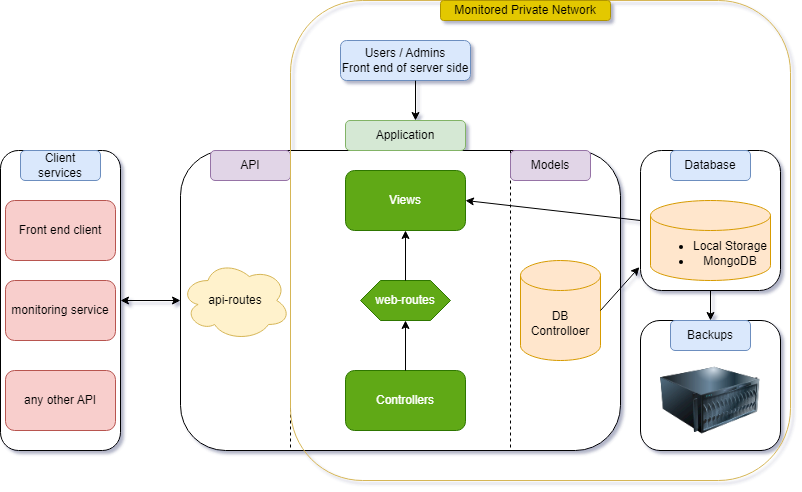

The diagram above was exported from draw.io. Its source (the exported page's mxGraphModel, read from the mxfile embedded in the PNG):
<mxGraphModel dx="1434" dy="746" grid="0" gridSize="10" guides="1" tooltips="1" connect="1" arrows="1" fold="1" page="1" pageScale="1" pageWidth="850" pageHeight="1100" math="0" shadow="1">
  <root>
    <mxCell id="0" />
    <mxCell id="1" parent="0" />
    <mxCell id="AiSd3P_SEOXKr-jDCzkv-1" value="" style="rounded=1;whiteSpace=wrap;html=1;" vertex="1" parent="1">
      <mxGeometry x="20" y="230" width="120" height="300" as="geometry" />
    </mxCell>
    <mxCell id="AiSd3P_SEOXKr-jDCzkv-2" value="" style="rounded=1;whiteSpace=wrap;html=1;" vertex="1" parent="1">
      <mxGeometry x="200" y="230" width="440" height="300" as="geometry" />
    </mxCell>
    <mxCell id="AiSd3P_SEOXKr-jDCzkv-3" value="" style="rounded=1;whiteSpace=wrap;html=1;" vertex="1" parent="1">
      <mxGeometry x="660" y="230" width="140" height="140" as="geometry" />
    </mxCell>
    <mxCell id="AiSd3P_SEOXKr-jDCzkv-4" value="Users / Admins&lt;div&gt;Front end of server side&lt;/div&gt;" style="rounded=1;whiteSpace=wrap;html=1;fillColor=#dae8fc;strokeColor=#6c8ebf;" vertex="1" parent="1">
      <mxGeometry x="360" y="120" width="130" height="40" as="geometry" />
    </mxCell>
    <mxCell id="AiSd3P_SEOXKr-jDCzkv-5" value="" style="endArrow=none;dashed=1;html=1;rounded=0;entryX=0.25;entryY=1;entryDx=0;entryDy=0;exitX=0.25;exitY=0;exitDx=0;exitDy=0;" edge="1" parent="1" source="AiSd3P_SEOXKr-jDCzkv-2" target="AiSd3P_SEOXKr-jDCzkv-2">
      <mxGeometry width="50" height="50" relative="1" as="geometry">
        <mxPoint x="390" y="320" as="sourcePoint" />
        <mxPoint x="310" y="440" as="targetPoint" />
      </mxGeometry>
    </mxCell>
    <mxCell id="AiSd3P_SEOXKr-jDCzkv-6" value="" style="endArrow=none;dashed=1;html=1;rounded=0;exitX=0.75;exitY=0;exitDx=0;exitDy=0;entryX=0.75;entryY=1;entryDx=0;entryDy=0;" edge="1" parent="1" source="AiSd3P_SEOXKr-jDCzkv-2" target="AiSd3P_SEOXKr-jDCzkv-2">
      <mxGeometry width="50" height="50" relative="1" as="geometry">
        <mxPoint x="530" y="330" as="sourcePoint" />
        <mxPoint x="530" y="620" as="targetPoint" />
      </mxGeometry>
    </mxCell>
    <mxCell id="AiSd3P_SEOXKr-jDCzkv-7" value="Application" style="rounded=1;whiteSpace=wrap;html=1;fillColor=#d5e8d4;strokeColor=#82b366;" vertex="1" parent="1">
      <mxGeometry x="365" y="200" width="120" height="30" as="geometry" />
    </mxCell>
    <mxCell id="AiSd3P_SEOXKr-jDCzkv-8" value="Models" style="rounded=1;whiteSpace=wrap;html=1;fillColor=#e1d5e7;strokeColor=#9673a6;" vertex="1" parent="1">
      <mxGeometry x="530" y="230" width="80" height="30" as="geometry" />
    </mxCell>
    <mxCell id="AiSd3P_SEOXKr-jDCzkv-9" value="API" style="rounded=1;whiteSpace=wrap;html=1;fillColor=#e1d5e7;strokeColor=#9673a6;" vertex="1" parent="1">
      <mxGeometry x="230" y="230" width="80" height="30" as="geometry" />
    </mxCell>
    <mxCell id="AiSd3P_SEOXKr-jDCzkv-10" value="Controllers" style="rounded=1;whiteSpace=wrap;html=1;fillColor=#60a917;fontColor=#ffffff;strokeColor=#2D7600;" vertex="1" parent="1">
      <mxGeometry x="365" y="450" width="120" height="60" as="geometry" />
    </mxCell>
    <mxCell id="AiSd3P_SEOXKr-jDCzkv-14" value="Client services" style="rounded=1;whiteSpace=wrap;html=1;fillColor=#dae8fc;strokeColor=#6c8ebf;" vertex="1" parent="1">
      <mxGeometry x="40" y="230" width="80" height="30" as="geometry" />
    </mxCell>
    <mxCell id="AiSd3P_SEOXKr-jDCzkv-16" value="Database" style="rounded=1;whiteSpace=wrap;html=1;fillColor=#dae8fc;strokeColor=#6c8ebf;" vertex="1" parent="1">
      <mxGeometry x="690" y="230" width="80" height="30" as="geometry" />
    </mxCell>
    <mxCell id="AiSd3P_SEOXKr-jDCzkv-19" value="" style="endArrow=classic;startArrow=classic;html=1;rounded=0;entryX=0;entryY=0.5;entryDx=0;entryDy=0;exitX=1;exitY=0.5;exitDx=0;exitDy=0;" edge="1" parent="1" source="AiSd3P_SEOXKr-jDCzkv-1" target="AiSd3P_SEOXKr-jDCzkv-2">
      <mxGeometry width="50" height="50" relative="1" as="geometry">
        <mxPoint x="400" y="410" as="sourcePoint" />
        <mxPoint x="450" y="360" as="targetPoint" />
      </mxGeometry>
    </mxCell>
    <mxCell id="AiSd3P_SEOXKr-jDCzkv-20" value="DB Controlloer" style="shape=cylinder3;whiteSpace=wrap;html=1;boundedLbl=1;backgroundOutline=1;size=15;fillColor=#ffe6cc;strokeColor=#d79b00;" vertex="1" parent="1">
      <mxGeometry x="540" y="340" width="80" height="100" as="geometry" />
    </mxCell>
    <mxCell id="AiSd3P_SEOXKr-jDCzkv-23" value="api-routes" style="ellipse;shape=cloud;whiteSpace=wrap;html=1;fillColor=#fff2cc;strokeColor=#d6b656;" vertex="1" parent="1">
      <mxGeometry x="200" y="340" width="110" height="80" as="geometry" />
    </mxCell>
    <mxCell id="AiSd3P_SEOXKr-jDCzkv-27" value="Views" style="rounded=1;whiteSpace=wrap;html=1;fillColor=#60a917;fontColor=#ffffff;strokeColor=#2D7600;" vertex="1" parent="1">
      <mxGeometry x="365" y="250" width="120" height="60" as="geometry" />
    </mxCell>
    <mxCell id="AiSd3P_SEOXKr-jDCzkv-29" value="Front end client" style="rounded=1;whiteSpace=wrap;html=1;fillColor=#f8cecc;strokeColor=#b85450;" vertex="1" parent="1">
      <mxGeometry x="25" y="280" width="110" height="60" as="geometry" />
    </mxCell>
    <mxCell id="AiSd3P_SEOXKr-jDCzkv-30" value="monitoring service" style="rounded=1;whiteSpace=wrap;html=1;fillColor=#f8cecc;strokeColor=#b85450;" vertex="1" parent="1">
      <mxGeometry x="25" y="360" width="110" height="60" as="geometry" />
    </mxCell>
    <mxCell id="AiSd3P_SEOXKr-jDCzkv-31" value="any other API" style="rounded=1;whiteSpace=wrap;html=1;fillColor=#f8cecc;strokeColor=#b85450;" vertex="1" parent="1">
      <mxGeometry x="25" y="450" width="110" height="60" as="geometry" />
    </mxCell>
    <mxCell id="AiSd3P_SEOXKr-jDCzkv-34" value="&lt;ul&gt;&lt;li&gt;Local Storage&lt;/li&gt;&lt;li&gt;MongoDB&lt;/li&gt;&lt;/ul&gt;" style="shape=cylinder3;whiteSpace=wrap;html=1;boundedLbl=1;backgroundOutline=1;size=15;fillColor=#ffe6cc;strokeColor=#d79b00;" vertex="1" parent="1">
      <mxGeometry x="670" y="280" width="120" height="80" as="geometry" />
    </mxCell>
    <mxCell id="AiSd3P_SEOXKr-jDCzkv-39" value="" style="rounded=1;whiteSpace=wrap;html=1;fillColor=none;strokeColor=#d6b656;gradientColor=default;" vertex="1" parent="1">
      <mxGeometry x="310" y="80" width="500" height="480" as="geometry" />
    </mxCell>
    <mxCell id="AiSd3P_SEOXKr-jDCzkv-40" value="Monitored Private Network" style="rounded=1;whiteSpace=wrap;html=1;fillColor=#e3c800;fontColor=#000000;strokeColor=#B09500;" vertex="1" parent="1">
      <mxGeometry x="460" y="80" width="170" height="20" as="geometry" />
    </mxCell>
    <mxCell id="AiSd3P_SEOXKr-jDCzkv-43" value="" style="endArrow=classic;html=1;rounded=0;entryX=-0.008;entryY=0.833;entryDx=0;entryDy=0;exitX=1;exitY=0.5;exitDx=0;exitDy=0;exitPerimeter=0;entryPerimeter=0;" edge="1" parent="1" source="AiSd3P_SEOXKr-jDCzkv-20" target="AiSd3P_SEOXKr-jDCzkv-3">
      <mxGeometry width="50" height="50" relative="1" as="geometry">
        <mxPoint x="400" y="410" as="sourcePoint" />
        <mxPoint x="450" y="360" as="targetPoint" />
      </mxGeometry>
    </mxCell>
    <mxCell id="AiSd3P_SEOXKr-jDCzkv-45" style="edgeStyle=orthogonalEdgeStyle;rounded=0;orthogonalLoop=1;jettySize=auto;html=1;exitX=0.5;exitY=1;exitDx=0;exitDy=0;" edge="1" parent="1" source="AiSd3P_SEOXKr-jDCzkv-3" target="AiSd3P_SEOXKr-jDCzkv-3">
      <mxGeometry relative="1" as="geometry" />
    </mxCell>
    <mxCell id="AiSd3P_SEOXKr-jDCzkv-46" value="" style="rounded=1;whiteSpace=wrap;html=1;" vertex="1" parent="1">
      <mxGeometry x="660" y="400" width="140" height="130" as="geometry" />
    </mxCell>
    <mxCell id="AiSd3P_SEOXKr-jDCzkv-47" value="Backups" style="rounded=1;whiteSpace=wrap;html=1;fillColor=#dae8fc;strokeColor=#6c8ebf;" vertex="1" parent="1">
      <mxGeometry x="690" y="400" width="80" height="30" as="geometry" />
    </mxCell>
    <mxCell id="AiSd3P_SEOXKr-jDCzkv-49" value="" style="image;html=1;image=img/lib/clip_art/computers/Server_128x128.png" vertex="1" parent="1">
      <mxGeometry x="680" y="440" width="100" height="80" as="geometry" />
    </mxCell>
    <mxCell id="AiSd3P_SEOXKr-jDCzkv-51" value="" style="endArrow=classic;html=1;rounded=0;entryX=0.5;entryY=0;entryDx=0;entryDy=0;exitX=0.5;exitY=1;exitDx=0;exitDy=0;" edge="1" parent="1" source="AiSd3P_SEOXKr-jDCzkv-3" target="AiSd3P_SEOXKr-jDCzkv-46">
      <mxGeometry width="50" height="50" relative="1" as="geometry">
        <mxPoint x="400" y="410" as="sourcePoint" />
        <mxPoint x="450" y="360" as="targetPoint" />
      </mxGeometry>
    </mxCell>
    <mxCell id="AiSd3P_SEOXKr-jDCzkv-52" value="" style="endArrow=classic;html=1;rounded=0;entryX=1;entryY=0.5;entryDx=0;entryDy=0;exitX=0;exitY=0.5;exitDx=0;exitDy=0;" edge="1" parent="1" source="AiSd3P_SEOXKr-jDCzkv-3" target="AiSd3P_SEOXKr-jDCzkv-27">
      <mxGeometry width="50" height="50" relative="1" as="geometry">
        <mxPoint x="400" y="410" as="sourcePoint" />
        <mxPoint x="450" y="360" as="targetPoint" />
      </mxGeometry>
    </mxCell>
    <mxCell id="AiSd3P_SEOXKr-jDCzkv-32" value="web-routes" style="shape=hexagon;perimeter=hexagonPerimeter2;whiteSpace=wrap;html=1;fixedSize=1;fillColor=#60a917;fontColor=#ffffff;strokeColor=#2D7600;" vertex="1" parent="1">
      <mxGeometry x="380" y="360" width="90" height="40" as="geometry" />
    </mxCell>
    <mxCell id="AiSd3P_SEOXKr-jDCzkv-57" value="" style="endArrow=classic;html=1;rounded=0;entryX=0.5;entryY=1;entryDx=0;entryDy=0;exitX=0.5;exitY=0;exitDx=0;exitDy=0;" edge="1" parent="1" source="AiSd3P_SEOXKr-jDCzkv-10" target="AiSd3P_SEOXKr-jDCzkv-32">
      <mxGeometry width="50" height="50" relative="1" as="geometry">
        <mxPoint x="435" y="460" as="sourcePoint" />
        <mxPoint x="435" y="480" as="targetPoint" />
      </mxGeometry>
    </mxCell>
    <mxCell id="AiSd3P_SEOXKr-jDCzkv-58" value="" style="endArrow=classic;html=1;rounded=0;entryX=0.5;entryY=1;entryDx=0;entryDy=0;exitX=0.5;exitY=0;exitDx=0;exitDy=0;" edge="1" parent="1" source="AiSd3P_SEOXKr-jDCzkv-32" target="AiSd3P_SEOXKr-jDCzkv-27">
      <mxGeometry width="50" height="50" relative="1" as="geometry">
        <mxPoint x="435" y="400" as="sourcePoint" />
        <mxPoint x="435" y="380" as="targetPoint" />
      </mxGeometry>
    </mxCell>
    <mxCell id="AiSd3P_SEOXKr-jDCzkv-60" value="" style="endArrow=classic;html=1;rounded=0;entryX=0.25;entryY=0.25;entryDx=0;entryDy=0;entryPerimeter=0;exitX=0.25;exitY=0.167;exitDx=0;exitDy=0;exitPerimeter=0;" edge="1" parent="1" source="AiSd3P_SEOXKr-jDCzkv-39" target="AiSd3P_SEOXKr-jDCzkv-39">
      <mxGeometry width="50" height="50" relative="1" as="geometry">
        <mxPoint x="400" y="410" as="sourcePoint" />
        <mxPoint x="450" y="360" as="targetPoint" />
      </mxGeometry>
    </mxCell>
  </root>
</mxGraphModel>